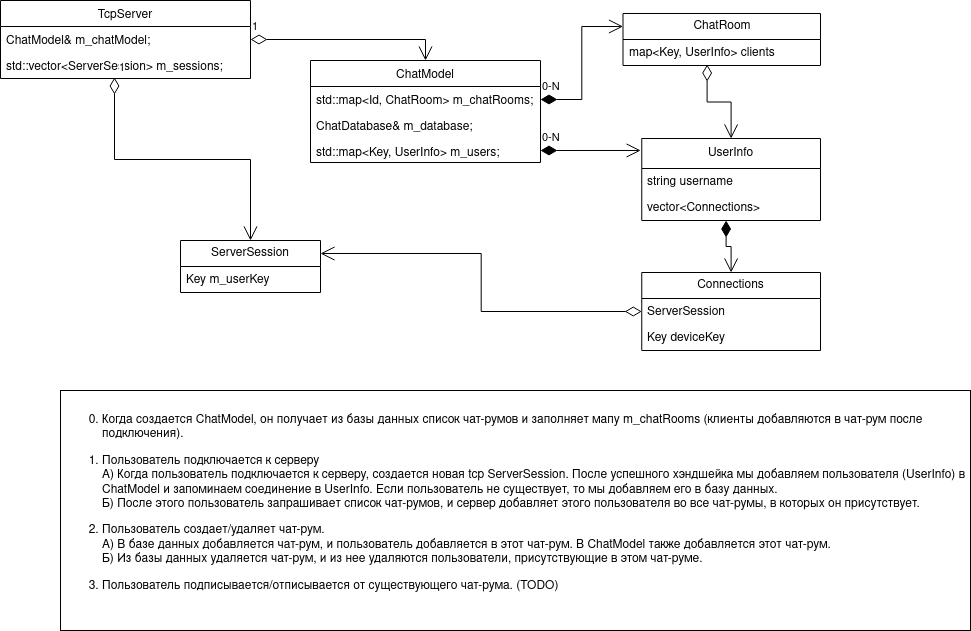

The diagram above was exported from draw.io. Its source (the exported page's mxGraphModel, read from the mxfile embedded in the PNG):
<mxGraphModel dx="954" dy="484" grid="1" gridSize="10" guides="1" tooltips="1" connect="1" arrows="1" fold="1" page="1" pageScale="1" pageWidth="1169" pageHeight="1654" background="#ffffff" math="0" shadow="0">
  <root>
    <mxCell id="0" />
    <mxCell id="1" parent="0" />
    <mxCell id="2" value="ChatModel" style="swimlane;fontStyle=0;childLayout=stackLayout;horizontal=1;startSize=26;fillColor=none;horizontalStack=0;resizeParent=1;resizeParentMax=0;resizeLast=0;collapsible=1;marginBottom=0;" parent="1" vertex="1">
      <mxGeometry x="330" y="70" width="230" height="102" as="geometry" />
    </mxCell>
    <mxCell id="4" value="std::map&lt;Id, ChatRoom&gt; m_chatRooms;&#10;" style="text;strokeColor=none;fillColor=none;align=left;verticalAlign=top;spacingLeft=4;spacingRight=4;overflow=hidden;rotatable=0;points=[[0,0.5],[1,0.5]];portConstraint=eastwest;" parent="2" vertex="1">
      <mxGeometry y="26" width="230" height="26" as="geometry" />
    </mxCell>
    <mxCell id="5" value="ChatDatabase&amp; m_database;" style="text;strokeColor=none;fillColor=none;align=left;verticalAlign=top;spacingLeft=4;spacingRight=4;overflow=hidden;rotatable=0;points=[[0,0.5],[1,0.5]];portConstraint=eastwest;" parent="2" vertex="1">
      <mxGeometry y="52" width="230" height="26" as="geometry" />
    </mxCell>
    <mxCell id="3" value="std::map&lt;Key, UserInfo&gt; m_users;" style="text;strokeColor=none;fillColor=none;align=left;verticalAlign=top;spacingLeft=4;spacingRight=4;overflow=hidden;rotatable=0;points=[[0,0.5],[1,0.5]];portConstraint=eastwest;" parent="2" vertex="1">
      <mxGeometry y="78" width="230" height="24" as="geometry" />
    </mxCell>
    <mxCell id="6" value="TcpServer" style="swimlane;fontStyle=0;childLayout=stackLayout;horizontal=1;startSize=26;fillColor=none;horizontalStack=0;resizeParent=1;resizeParentMax=0;resizeLast=0;collapsible=1;marginBottom=0;" parent="1" vertex="1">
      <mxGeometry x="20" y="10" width="250" height="78" as="geometry" />
    </mxCell>
    <mxCell id="7" value="ChatModel&amp;     m_chatModel;" style="text;strokeColor=none;fillColor=none;align=left;verticalAlign=top;spacingLeft=4;spacingRight=4;overflow=hidden;rotatable=0;points=[[0,0.5],[1,0.5]];portConstraint=eastwest;" parent="6" vertex="1">
      <mxGeometry y="26" width="250" height="26" as="geometry" />
    </mxCell>
    <mxCell id="8" value="std::vector&lt;ServerSession&gt; m_sessions;" style="text;strokeColor=none;fillColor=none;align=left;verticalAlign=top;spacingLeft=4;spacingRight=4;overflow=hidden;rotatable=0;points=[[0,0.5],[1,0.5]];portConstraint=eastwest;" parent="6" vertex="1">
      <mxGeometry y="52" width="250" height="26" as="geometry" />
    </mxCell>
    <mxCell id="WrI94kUIzkUqQbqHJsZH-15" value="1" style="endArrow=open;html=1;endSize=12;startArrow=diamondThin;startSize=14;startFill=0;edgeStyle=orthogonalEdgeStyle;align=left;verticalAlign=bottom;rounded=0;exitX=1;exitY=0.5;exitDx=0;exitDy=0;entryX=0.5;entryY=0;entryDx=0;entryDy=0;" parent="1" source="7" target="2" edge="1">
      <mxGeometry x="-1" y="3" relative="1" as="geometry">
        <mxPoint x="360" y="30" as="sourcePoint" />
        <mxPoint x="520" y="30" as="targetPoint" />
      </mxGeometry>
    </mxCell>
    <mxCell id="WrI94kUIzkUqQbqHJsZH-16" value="ServerSession" style="swimlane;fontStyle=0;childLayout=stackLayout;horizontal=1;startSize=26;fillColor=none;horizontalStack=0;resizeParent=1;resizeParentMax=0;resizeLast=0;collapsible=1;marginBottom=0;whiteSpace=wrap;html=1;" parent="1" vertex="1">
      <mxGeometry x="200" y="250" width="140" height="52" as="geometry" />
    </mxCell>
    <mxCell id="WrI94kUIzkUqQbqHJsZH-17" value="Key m_userKey" style="text;strokeColor=none;fillColor=none;align=left;verticalAlign=top;spacingLeft=4;spacingRight=4;overflow=hidden;rotatable=0;points=[[0,0.5],[1,0.5]];portConstraint=eastwest;whiteSpace=wrap;html=1;" parent="WrI94kUIzkUqQbqHJsZH-16" vertex="1">
      <mxGeometry y="26" width="140" height="26" as="geometry" />
    </mxCell>
    <mxCell id="WrI94kUIzkUqQbqHJsZH-20" value="1" style="endArrow=open;html=1;endSize=12;startArrow=diamondThin;startSize=14;startFill=0;edgeStyle=orthogonalEdgeStyle;align=left;verticalAlign=bottom;rounded=0;exitX=0.456;exitY=0.962;exitDx=0;exitDy=0;exitPerimeter=0;entryX=0.5;entryY=0;entryDx=0;entryDy=0;" parent="1" source="8" target="WrI94kUIzkUqQbqHJsZH-16" edge="1">
      <mxGeometry x="-1" y="3" relative="1" as="geometry">
        <mxPoint x="120" y="120.5" as="sourcePoint" />
        <mxPoint x="280" y="120.5" as="targetPoint" />
      </mxGeometry>
    </mxCell>
    <mxCell id="WrI94kUIzkUqQbqHJsZH-21" value="&lt;div&gt;UserInfo&lt;/div&gt;" style="swimlane;fontStyle=0;childLayout=stackLayout;horizontal=1;startSize=30;fillColor=none;horizontalStack=0;resizeParent=1;resizeParentMax=0;resizeLast=0;collapsible=1;marginBottom=0;whiteSpace=wrap;html=1;" parent="1" vertex="1">
      <mxGeometry x="661.25" y="148" width="178.75" height="82" as="geometry" />
    </mxCell>
    <mxCell id="WrI94kUIzkUqQbqHJsZH-23" value="string username" style="text;strokeColor=none;fillColor=none;align=left;verticalAlign=top;spacingLeft=4;spacingRight=4;overflow=hidden;rotatable=0;points=[[0,0.5],[1,0.5]];portConstraint=eastwest;whiteSpace=wrap;html=1;" parent="WrI94kUIzkUqQbqHJsZH-21" vertex="1">
      <mxGeometry y="30" width="178.75" height="26" as="geometry" />
    </mxCell>
    <mxCell id="WrI94kUIzkUqQbqHJsZH-22" value="vector&amp;lt;Connections&amp;gt;" style="text;strokeColor=none;fillColor=none;align=left;verticalAlign=top;spacingLeft=4;spacingRight=4;overflow=hidden;rotatable=0;points=[[0,0.5],[1,0.5]];portConstraint=eastwest;whiteSpace=wrap;html=1;" parent="WrI94kUIzkUqQbqHJsZH-21" vertex="1">
      <mxGeometry y="56" width="178.75" height="26" as="geometry" />
    </mxCell>
    <mxCell id="WrI94kUIzkUqQbqHJsZH-25" value="Connections" style="swimlane;fontStyle=0;childLayout=stackLayout;horizontal=1;startSize=26;fillColor=none;horizontalStack=0;resizeParent=1;resizeParentMax=0;resizeLast=0;collapsible=1;marginBottom=0;whiteSpace=wrap;html=1;" parent="1" vertex="1">
      <mxGeometry x="661.25" y="282" width="178.75" height="78" as="geometry" />
    </mxCell>
    <mxCell id="WrI94kUIzkUqQbqHJsZH-26" value="ServerSession" style="text;strokeColor=none;fillColor=none;align=left;verticalAlign=top;spacingLeft=4;spacingRight=4;overflow=hidden;rotatable=0;points=[[0,0.5],[1,0.5]];portConstraint=eastwest;whiteSpace=wrap;html=1;" parent="WrI94kUIzkUqQbqHJsZH-25" vertex="1">
      <mxGeometry y="26" width="178.75" height="26" as="geometry" />
    </mxCell>
    <mxCell id="WrI94kUIzkUqQbqHJsZH-27" value="Key deviceKey" style="text;strokeColor=none;fillColor=none;align=left;verticalAlign=top;spacingLeft=4;spacingRight=4;overflow=hidden;rotatable=0;points=[[0,0.5],[1,0.5]];portConstraint=eastwest;whiteSpace=wrap;html=1;" parent="WrI94kUIzkUqQbqHJsZH-25" vertex="1">
      <mxGeometry y="52" width="178.75" height="26" as="geometry" />
    </mxCell>
    <mxCell id="WrI94kUIzkUqQbqHJsZH-30" value="&lt;div&gt;0-N&lt;/div&gt;" style="endArrow=open;html=1;endSize=12;startArrow=diamondThin;startSize=14;startFill=1;edgeStyle=orthogonalEdgeStyle;align=left;verticalAlign=bottom;rounded=0;exitX=1;exitY=0.5;exitDx=0;exitDy=0;entryX=-0.006;entryY=0.146;entryDx=0;entryDy=0;entryPerimeter=0;" parent="1" source="3" target="WrI94kUIzkUqQbqHJsZH-21" edge="1">
      <mxGeometry x="-1" y="3" relative="1" as="geometry">
        <mxPoint x="450" y="280" as="sourcePoint" />
        <mxPoint x="610" y="280" as="targetPoint" />
        <mxPoint as="offset" />
      </mxGeometry>
    </mxCell>
    <mxCell id="WrI94kUIzkUqQbqHJsZH-32" value="&lt;div&gt;ChatRoom&lt;/div&gt;" style="swimlane;fontStyle=0;childLayout=stackLayout;horizontal=1;startSize=26;fillColor=none;horizontalStack=0;resizeParent=1;resizeParentMax=0;resizeLast=0;collapsible=1;marginBottom=0;whiteSpace=wrap;html=1;" parent="1" vertex="1">
      <mxGeometry x="642.5" y="23" width="197.5" height="52" as="geometry" />
    </mxCell>
    <mxCell id="WrI94kUIzkUqQbqHJsZH-33" value="map&amp;lt;Key, UserInfo&amp;gt; clients" style="text;strokeColor=none;fillColor=none;align=left;verticalAlign=top;spacingLeft=4;spacingRight=4;overflow=hidden;rotatable=0;points=[[0,0.5],[1,0.5]];portConstraint=eastwest;whiteSpace=wrap;html=1;" parent="WrI94kUIzkUqQbqHJsZH-32" vertex="1">
      <mxGeometry y="26" width="197.5" height="26" as="geometry" />
    </mxCell>
    <mxCell id="WrI94kUIzkUqQbqHJsZH-37" value="0-N" style="endArrow=open;html=1;endSize=12;startArrow=diamondThin;startSize=14;startFill=1;edgeStyle=orthogonalEdgeStyle;align=left;verticalAlign=bottom;rounded=0;entryX=0;entryY=0.25;entryDx=0;entryDy=0;" parent="1" source="4" target="WrI94kUIzkUqQbqHJsZH-32" edge="1">
      <mxGeometry x="-1" y="3" relative="1" as="geometry">
        <mxPoint x="570" y="108.5" as="sourcePoint" />
        <mxPoint x="730" y="108.5" as="targetPoint" />
      </mxGeometry>
    </mxCell>
    <mxCell id="WrI94kUIzkUqQbqHJsZH-38" value="" style="endArrow=open;html=1;endSize=12;startArrow=diamondThin;startSize=14;startFill=0;edgeStyle=orthogonalEdgeStyle;align=left;verticalAlign=bottom;rounded=0;exitX=0.426;exitY=0.962;exitDx=0;exitDy=0;exitPerimeter=0;entryX=0.5;entryY=0;entryDx=0;entryDy=0;" parent="1" source="WrI94kUIzkUqQbqHJsZH-33" target="WrI94kUIzkUqQbqHJsZH-21" edge="1">
      <mxGeometry x="-0.7005" y="-47" relative="1" as="geometry">
        <mxPoint x="710" y="160" as="sourcePoint" />
        <mxPoint x="870" y="160" as="targetPoint" />
        <mxPoint as="offset" />
      </mxGeometry>
    </mxCell>
    <mxCell id="WrI94kUIzkUqQbqHJsZH-40" value="" style="endArrow=open;html=1;endSize=12;startArrow=diamondThin;startSize=14;startFill=1;edgeStyle=orthogonalEdgeStyle;align=left;verticalAlign=bottom;rounded=0;exitX=0.472;exitY=1;exitDx=0;exitDy=0;exitPerimeter=0;entryX=0.5;entryY=0;entryDx=0;entryDy=0;" parent="1" source="WrI94kUIzkUqQbqHJsZH-22" target="WrI94kUIzkUqQbqHJsZH-25" edge="1">
      <mxGeometry x="-0.5558" y="17" relative="1" as="geometry">
        <mxPoint x="730" y="350" as="sourcePoint" />
        <mxPoint x="890" y="350" as="targetPoint" />
        <mxPoint as="offset" />
      </mxGeometry>
    </mxCell>
    <mxCell id="WrI94kUIzkUqQbqHJsZH-41" value="" style="endArrow=open;html=1;endSize=12;startArrow=diamondThin;startSize=14;startFill=0;edgeStyle=orthogonalEdgeStyle;align=left;verticalAlign=bottom;rounded=0;exitX=0;exitY=0.5;exitDx=0;exitDy=0;entryX=1;entryY=0.25;entryDx=0;entryDy=0;" parent="1" source="WrI94kUIzkUqQbqHJsZH-26" target="WrI94kUIzkUqQbqHJsZH-16" edge="1">
      <mxGeometry x="-0.939" y="-9" relative="1" as="geometry">
        <mxPoint x="440" y="350" as="sourcePoint" />
        <mxPoint x="600" y="350" as="targetPoint" />
        <mxPoint as="offset" />
      </mxGeometry>
    </mxCell>
    <mxCell id="WrI94kUIzkUqQbqHJsZH-42" value="&lt;div class=&quot;flex flex-grow flex-col max-w-full&quot;&gt;&lt;div class=&quot;min-h-[20px] text-message flex flex-col items-start gap-3 whitespace-pre-wrap break-words [.text-message+&amp;amp;]:mt-5 overflow-x-auto&quot; data-message-id=&quot;1eeb5a65-094e-4162-960a-43bcbaede8db&quot; data-message-author-role=&quot;assistant&quot;&gt;&lt;div class=&quot;markdown prose w-full break-words dark:prose-invert dark&quot;&gt;&lt;ol start=&quot;0&quot;&gt;&lt;li&gt;&lt;p&gt;Когда создается ChatModel, он получает из базы данных список чат-румов и заполняет мапу m_chatRooms (клиенты добавляются в чат-рум после подключения).&lt;/p&gt;&lt;/li&gt;&lt;li&gt;&lt;p&gt;Пользователь подключается к серверу&lt;br&gt;А) Когда пользователь подключается к серверу, создается новая tcp ServerSession. После успешного хэндшейка мы добавляем пользователя (UserInfo) в ChatModel и запоминаем соединение в UserInfo. Если пользователь не существует, то мы добавляем его в базу данных. &lt;br&gt;Б) После этого пользователь запрашивает список чат-румов, и сервер добавляет этого пользователя во все чат-румы, в которых он присутствует.&lt;/p&gt;&lt;/li&gt;&lt;li&gt;&lt;p&gt;Пользователь создает/удаляет чат-рум. &lt;br&gt;А) В базе данных добавляется чат-рум, и пользователь добавляется в этот чат-рум. В ChatModel также добавляется этот чат-рум. &lt;br&gt;Б) Из базы данных удаляется чат-рум, и из нее удаляются пользователи, присутствующие в этом чат-руме.&lt;/p&gt;&lt;/li&gt;&lt;li&gt;&lt;p&gt;Пользователь подписывается/отписывается от существующего чат-рума. (TODO)&lt;br&gt;&lt;/p&gt;&lt;/li&gt;&lt;/ol&gt;&lt;/div&gt;&lt;/div&gt;&lt;/div&gt;&lt;div&gt;&lt;br&gt;&lt;/div&gt;" style="html=1;whiteSpace=wrap;align=left;" parent="1" vertex="1">
      <mxGeometry x="80" y="400" width="910" height="240" as="geometry" />
    </mxCell>
  </root>
</mxGraphModel>